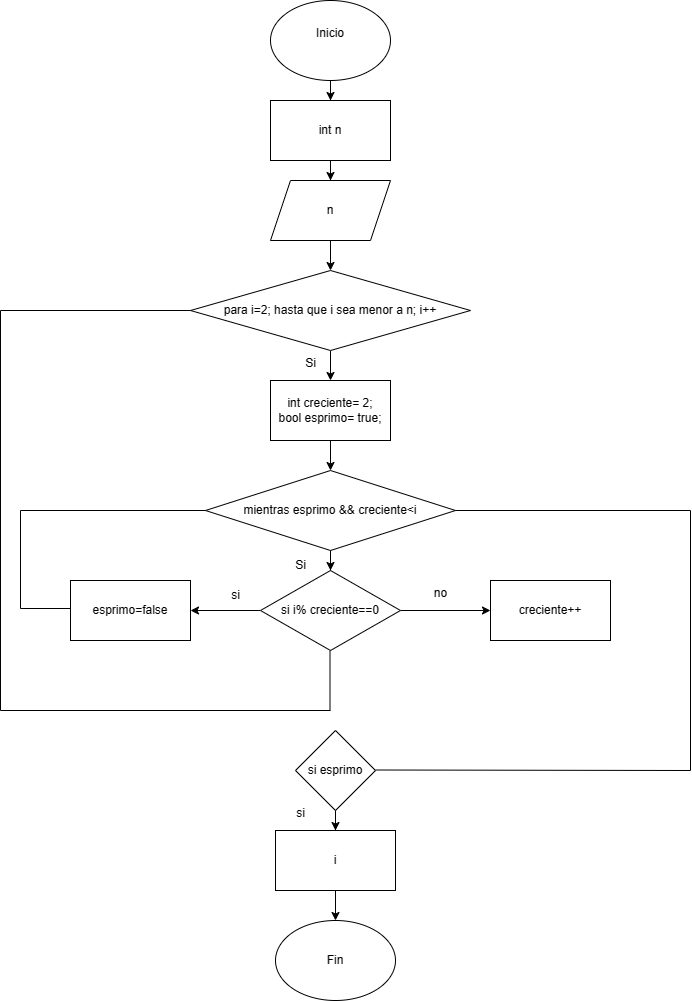

The diagram above was exported from draw.io. Its source (the exported page's mxGraphModel, read from the mxfile embedded in the PNG):
<mxGraphModel dx="996" dy="490" grid="1" gridSize="10" guides="1" tooltips="1" connect="1" arrows="1" fold="1" page="1" pageScale="1" pageWidth="827" pageHeight="1169" math="0" shadow="0">
  <root>
    <mxCell id="WIyWlLk6GJQsqaUBKTNV-0" />
    <mxCell id="WIyWlLk6GJQsqaUBKTNV-1" parent="WIyWlLk6GJQsqaUBKTNV-0" />
    <mxCell id="OJ9uE-TkIqBgV20Bw0hJ-275" value="" style="edgeStyle=orthogonalEdgeStyle;rounded=0;orthogonalLoop=1;jettySize=auto;html=1;" edge="1" parent="WIyWlLk6GJQsqaUBKTNV-1" source="OJ9uE-TkIqBgV20Bw0hJ-0" target="OJ9uE-TkIqBgV20Bw0hJ-274">
      <mxGeometry relative="1" as="geometry" />
    </mxCell>
    <mxCell id="OJ9uE-TkIqBgV20Bw0hJ-0" value="Inicio&lt;div&gt;&lt;br&gt;&lt;/div&gt;" style="ellipse;whiteSpace=wrap;html=1;" vertex="1" parent="WIyWlLk6GJQsqaUBKTNV-1">
      <mxGeometry x="300" y="130" width="120" height="80" as="geometry" />
    </mxCell>
    <mxCell id="OJ9uE-TkIqBgV20Bw0hJ-46" value="Fin" style="ellipse;whiteSpace=wrap;html=1;" vertex="1" parent="WIyWlLk6GJQsqaUBKTNV-1">
      <mxGeometry x="305" y="1050" width="120" height="80" as="geometry" />
    </mxCell>
    <mxCell id="OJ9uE-TkIqBgV20Bw0hJ-277" value="" style="edgeStyle=orthogonalEdgeStyle;rounded=0;orthogonalLoop=1;jettySize=auto;html=1;" edge="1" parent="WIyWlLk6GJQsqaUBKTNV-1" source="OJ9uE-TkIqBgV20Bw0hJ-274" target="OJ9uE-TkIqBgV20Bw0hJ-276">
      <mxGeometry relative="1" as="geometry" />
    </mxCell>
    <mxCell id="OJ9uE-TkIqBgV20Bw0hJ-274" value="int n" style="whiteSpace=wrap;html=1;" vertex="1" parent="WIyWlLk6GJQsqaUBKTNV-1">
      <mxGeometry x="300" y="230" width="120" height="60" as="geometry" />
    </mxCell>
    <mxCell id="OJ9uE-TkIqBgV20Bw0hJ-279" value="" style="edgeStyle=orthogonalEdgeStyle;rounded=0;orthogonalLoop=1;jettySize=auto;html=1;" edge="1" parent="WIyWlLk6GJQsqaUBKTNV-1" source="OJ9uE-TkIqBgV20Bw0hJ-276" target="OJ9uE-TkIqBgV20Bw0hJ-278">
      <mxGeometry relative="1" as="geometry" />
    </mxCell>
    <mxCell id="OJ9uE-TkIqBgV20Bw0hJ-276" value="n" style="shape=parallelogram;perimeter=parallelogramPerimeter;whiteSpace=wrap;html=1;fixedSize=1;" vertex="1" parent="WIyWlLk6GJQsqaUBKTNV-1">
      <mxGeometry x="300" y="310" width="120" height="60" as="geometry" />
    </mxCell>
    <mxCell id="OJ9uE-TkIqBgV20Bw0hJ-281" value="" style="edgeStyle=orthogonalEdgeStyle;rounded=0;orthogonalLoop=1;jettySize=auto;html=1;" edge="1" parent="WIyWlLk6GJQsqaUBKTNV-1" source="OJ9uE-TkIqBgV20Bw0hJ-278" target="OJ9uE-TkIqBgV20Bw0hJ-280">
      <mxGeometry relative="1" as="geometry" />
    </mxCell>
    <mxCell id="OJ9uE-TkIqBgV20Bw0hJ-278" value="para i=2; hasta que i sea menor a n; i++" style="rhombus;whiteSpace=wrap;html=1;" vertex="1" parent="WIyWlLk6GJQsqaUBKTNV-1">
      <mxGeometry x="220" y="400" width="280" height="80" as="geometry" />
    </mxCell>
    <mxCell id="OJ9uE-TkIqBgV20Bw0hJ-285" value="" style="edgeStyle=orthogonalEdgeStyle;rounded=0;orthogonalLoop=1;jettySize=auto;html=1;" edge="1" parent="WIyWlLk6GJQsqaUBKTNV-1" source="OJ9uE-TkIqBgV20Bw0hJ-280" target="OJ9uE-TkIqBgV20Bw0hJ-284">
      <mxGeometry relative="1" as="geometry" />
    </mxCell>
    <mxCell id="OJ9uE-TkIqBgV20Bw0hJ-280" value="int creciente= 2;&lt;div&gt;bool esprimo= t&lt;span style=&quot;background-color: initial;&quot;&gt;rue;&lt;/span&gt;&lt;/div&gt;" style="whiteSpace=wrap;html=1;" vertex="1" parent="WIyWlLk6GJQsqaUBKTNV-1">
      <mxGeometry x="300" y="510" width="120" height="60" as="geometry" />
    </mxCell>
    <mxCell id="OJ9uE-TkIqBgV20Bw0hJ-282" value="Si" style="text;html=1;align=center;verticalAlign=middle;resizable=0;points=[];autosize=1;strokeColor=none;fillColor=none;" vertex="1" parent="WIyWlLk6GJQsqaUBKTNV-1">
      <mxGeometry x="325" y="478" width="30" height="30" as="geometry" />
    </mxCell>
    <mxCell id="OJ9uE-TkIqBgV20Bw0hJ-288" value="" style="edgeStyle=orthogonalEdgeStyle;rounded=0;orthogonalLoop=1;jettySize=auto;html=1;" edge="1" parent="WIyWlLk6GJQsqaUBKTNV-1" source="OJ9uE-TkIqBgV20Bw0hJ-284" target="OJ9uE-TkIqBgV20Bw0hJ-287">
      <mxGeometry relative="1" as="geometry" />
    </mxCell>
    <mxCell id="OJ9uE-TkIqBgV20Bw0hJ-284" value="mientras esprimo &amp;amp;&amp;amp; creciente&amp;lt;i" style="rhombus;whiteSpace=wrap;html=1;" vertex="1" parent="WIyWlLk6GJQsqaUBKTNV-1">
      <mxGeometry x="235" y="600" width="250" height="80" as="geometry" />
    </mxCell>
    <mxCell id="OJ9uE-TkIqBgV20Bw0hJ-286" value="Si" style="text;html=1;align=center;verticalAlign=middle;resizable=0;points=[];autosize=1;strokeColor=none;fillColor=none;" vertex="1" parent="WIyWlLk6GJQsqaUBKTNV-1">
      <mxGeometry x="315" y="680" width="30" height="30" as="geometry" />
    </mxCell>
    <mxCell id="OJ9uE-TkIqBgV20Bw0hJ-293" value="" style="edgeStyle=orthogonalEdgeStyle;rounded=0;orthogonalLoop=1;jettySize=auto;html=1;" edge="1" parent="WIyWlLk6GJQsqaUBKTNV-1" source="OJ9uE-TkIqBgV20Bw0hJ-287" target="OJ9uE-TkIqBgV20Bw0hJ-289">
      <mxGeometry relative="1" as="geometry" />
    </mxCell>
    <mxCell id="OJ9uE-TkIqBgV20Bw0hJ-295" value="" style="edgeStyle=orthogonalEdgeStyle;rounded=0;orthogonalLoop=1;jettySize=auto;html=1;" edge="1" parent="WIyWlLk6GJQsqaUBKTNV-1" source="OJ9uE-TkIqBgV20Bw0hJ-287" target="OJ9uE-TkIqBgV20Bw0hJ-294">
      <mxGeometry relative="1" as="geometry" />
    </mxCell>
    <mxCell id="OJ9uE-TkIqBgV20Bw0hJ-287" value="si i% creciente==0" style="rhombus;whiteSpace=wrap;html=1;" vertex="1" parent="WIyWlLk6GJQsqaUBKTNV-1">
      <mxGeometry x="290" y="700" width="140" height="80" as="geometry" />
    </mxCell>
    <mxCell id="OJ9uE-TkIqBgV20Bw0hJ-289" value="esprimo=false" style="whiteSpace=wrap;html=1;" vertex="1" parent="WIyWlLk6GJQsqaUBKTNV-1">
      <mxGeometry x="100" y="710" width="120" height="60" as="geometry" />
    </mxCell>
    <mxCell id="OJ9uE-TkIqBgV20Bw0hJ-291" value="si" style="text;html=1;align=center;verticalAlign=middle;resizable=0;points=[];autosize=1;strokeColor=none;fillColor=none;" vertex="1" parent="WIyWlLk6GJQsqaUBKTNV-1">
      <mxGeometry x="250" y="710" width="30" height="30" as="geometry" />
    </mxCell>
    <mxCell id="OJ9uE-TkIqBgV20Bw0hJ-294" value="creciente++" style="whiteSpace=wrap;html=1;" vertex="1" parent="WIyWlLk6GJQsqaUBKTNV-1">
      <mxGeometry x="520" y="710" width="120" height="60" as="geometry" />
    </mxCell>
    <mxCell id="OJ9uE-TkIqBgV20Bw0hJ-296" value="no" style="text;html=1;align=center;verticalAlign=middle;resizable=0;points=[];autosize=1;strokeColor=none;fillColor=none;" vertex="1" parent="WIyWlLk6GJQsqaUBKTNV-1">
      <mxGeometry x="450" y="708" width="40" height="30" as="geometry" />
    </mxCell>
    <mxCell id="OJ9uE-TkIqBgV20Bw0hJ-297" value="" style="endArrow=none;html=1;rounded=0;" edge="1" parent="WIyWlLk6GJQsqaUBKTNV-1">
      <mxGeometry width="50" height="50" relative="1" as="geometry">
        <mxPoint x="30" y="840" as="sourcePoint" />
        <mxPoint x="360" y="840" as="targetPoint" />
      </mxGeometry>
    </mxCell>
    <mxCell id="OJ9uE-TkIqBgV20Bw0hJ-298" value="" style="endArrow=none;html=1;rounded=0;" edge="1" parent="WIyWlLk6GJQsqaUBKTNV-1">
      <mxGeometry width="50" height="50" relative="1" as="geometry">
        <mxPoint x="30" y="840" as="sourcePoint" />
        <mxPoint x="30" y="440" as="targetPoint" />
      </mxGeometry>
    </mxCell>
    <mxCell id="OJ9uE-TkIqBgV20Bw0hJ-299" value="" style="endArrow=none;html=1;rounded=0;entryX=0;entryY=0.5;entryDx=0;entryDy=0;" edge="1" parent="WIyWlLk6GJQsqaUBKTNV-1" target="OJ9uE-TkIqBgV20Bw0hJ-278">
      <mxGeometry width="50" height="50" relative="1" as="geometry">
        <mxPoint x="30" y="440" as="sourcePoint" />
        <mxPoint x="80" y="390" as="targetPoint" />
      </mxGeometry>
    </mxCell>
    <mxCell id="OJ9uE-TkIqBgV20Bw0hJ-300" value="" style="endArrow=none;html=1;rounded=0;" edge="1" parent="WIyWlLk6GJQsqaUBKTNV-1">
      <mxGeometry width="50" height="50" relative="1" as="geometry">
        <mxPoint x="359.5" y="780" as="sourcePoint" />
        <mxPoint x="359.5" y="840" as="targetPoint" />
      </mxGeometry>
    </mxCell>
    <mxCell id="OJ9uE-TkIqBgV20Bw0hJ-301" value="" style="endArrow=none;html=1;rounded=0;" edge="1" parent="WIyWlLk6GJQsqaUBKTNV-1">
      <mxGeometry width="50" height="50" relative="1" as="geometry">
        <mxPoint x="50" y="738" as="sourcePoint" />
        <mxPoint x="100" y="738" as="targetPoint" />
      </mxGeometry>
    </mxCell>
    <mxCell id="OJ9uE-TkIqBgV20Bw0hJ-302" value="" style="endArrow=none;html=1;rounded=0;" edge="1" parent="WIyWlLk6GJQsqaUBKTNV-1">
      <mxGeometry width="50" height="50" relative="1" as="geometry">
        <mxPoint x="50" y="738" as="sourcePoint" />
        <mxPoint x="50" y="640" as="targetPoint" />
      </mxGeometry>
    </mxCell>
    <mxCell id="OJ9uE-TkIqBgV20Bw0hJ-303" value="" style="endArrow=none;html=1;rounded=0;entryX=0;entryY=0.5;entryDx=0;entryDy=0;" edge="1" parent="WIyWlLk6GJQsqaUBKTNV-1" target="OJ9uE-TkIqBgV20Bw0hJ-284">
      <mxGeometry width="50" height="50" relative="1" as="geometry">
        <mxPoint x="50" y="640" as="sourcePoint" />
        <mxPoint x="100" y="590" as="targetPoint" />
      </mxGeometry>
    </mxCell>
    <mxCell id="OJ9uE-TkIqBgV20Bw0hJ-304" value="" style="endArrow=none;html=1;rounded=0;" edge="1" parent="WIyWlLk6GJQsqaUBKTNV-1">
      <mxGeometry width="50" height="50" relative="1" as="geometry">
        <mxPoint x="485" y="640" as="sourcePoint" />
        <mxPoint x="720" y="640" as="targetPoint" />
      </mxGeometry>
    </mxCell>
    <mxCell id="OJ9uE-TkIqBgV20Bw0hJ-305" value="" style="endArrow=none;html=1;rounded=0;" edge="1" parent="WIyWlLk6GJQsqaUBKTNV-1">
      <mxGeometry width="50" height="50" relative="1" as="geometry">
        <mxPoint x="720" y="900" as="sourcePoint" />
        <mxPoint x="720" y="640" as="targetPoint" />
      </mxGeometry>
    </mxCell>
    <mxCell id="OJ9uE-TkIqBgV20Bw0hJ-306" value="" style="endArrow=none;html=1;rounded=0;" edge="1" parent="WIyWlLk6GJQsqaUBKTNV-1">
      <mxGeometry width="50" height="50" relative="1" as="geometry">
        <mxPoint x="405" y="899.5" as="sourcePoint" />
        <mxPoint x="720" y="900" as="targetPoint" />
      </mxGeometry>
    </mxCell>
    <mxCell id="OJ9uE-TkIqBgV20Bw0hJ-310" value="" style="edgeStyle=orthogonalEdgeStyle;rounded=0;orthogonalLoop=1;jettySize=auto;html=1;" edge="1" parent="WIyWlLk6GJQsqaUBKTNV-1" source="OJ9uE-TkIqBgV20Bw0hJ-307" target="OJ9uE-TkIqBgV20Bw0hJ-309">
      <mxGeometry relative="1" as="geometry" />
    </mxCell>
    <mxCell id="OJ9uE-TkIqBgV20Bw0hJ-307" value="si esprimo" style="rhombus;whiteSpace=wrap;html=1;" vertex="1" parent="WIyWlLk6GJQsqaUBKTNV-1">
      <mxGeometry x="325" y="860" width="80" height="80" as="geometry" />
    </mxCell>
    <mxCell id="OJ9uE-TkIqBgV20Bw0hJ-312" value="" style="edgeStyle=orthogonalEdgeStyle;rounded=0;orthogonalLoop=1;jettySize=auto;html=1;" edge="1" parent="WIyWlLk6GJQsqaUBKTNV-1" source="OJ9uE-TkIqBgV20Bw0hJ-309" target="OJ9uE-TkIqBgV20Bw0hJ-46">
      <mxGeometry relative="1" as="geometry" />
    </mxCell>
    <mxCell id="OJ9uE-TkIqBgV20Bw0hJ-309" value="i" style="whiteSpace=wrap;html=1;" vertex="1" parent="WIyWlLk6GJQsqaUBKTNV-1">
      <mxGeometry x="305" y="960" width="120" height="60" as="geometry" />
    </mxCell>
    <mxCell id="OJ9uE-TkIqBgV20Bw0hJ-311" value="si" style="text;html=1;align=center;verticalAlign=middle;resizable=0;points=[];autosize=1;strokeColor=none;fillColor=none;" vertex="1" parent="WIyWlLk6GJQsqaUBKTNV-1">
      <mxGeometry x="315" y="928" width="30" height="30" as="geometry" />
    </mxCell>
  </root>
</mxGraphModel>